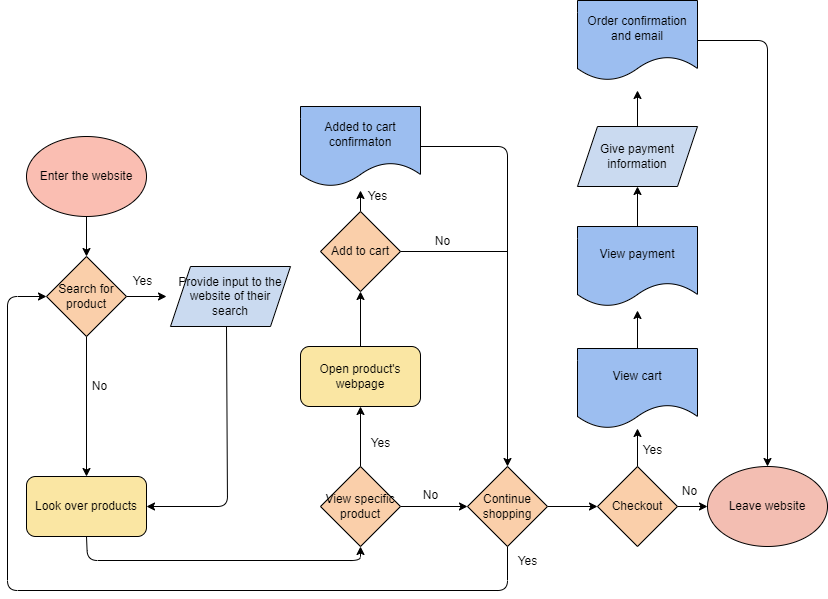

The diagram above was exported from draw.io. Its source (the exported page's mxGraphModel, read from the mxfile embedded in the PNG):
<mxGraphModel dx="832" dy="587" grid="0" gridSize="10" guides="1" tooltips="1" connect="1" arrows="1" fold="1" page="1" pageScale="1" pageWidth="850" pageHeight="1100" background="#FFFFFF" math="0" shadow="0">
  <root>
    <mxCell id="0" />
    <mxCell id="1" parent="0" />
    <mxCell id="4" value="Enter the website" style="ellipse;whiteSpace=wrap;html=1;fillColor=#FABEB2;strokeColor=#000000;fontColor=#000000;" parent="1" vertex="1">
      <mxGeometry x="32" y="266" width="120" height="80" as="geometry" />
    </mxCell>
    <mxCell id="65" style="edgeStyle=none;html=1;exitX=0.5;exitY=1;exitDx=0;exitDy=0;entryX=0.5;entryY=0;entryDx=0;entryDy=0;strokeColor=#000000;" parent="1" source="5" target="10" edge="1">
      <mxGeometry relative="1" as="geometry" />
    </mxCell>
    <mxCell id="68" style="edgeStyle=none;html=1;exitX=1;exitY=0.5;exitDx=0;exitDy=0;strokeColor=#000000;" parent="1" source="5" edge="1">
      <mxGeometry relative="1" as="geometry">
        <mxPoint x="172" y="426" as="targetPoint" />
      </mxGeometry>
    </mxCell>
    <mxCell id="5" value="Search for product" style="rhombus;whiteSpace=wrap;html=1;strokeColor=#000000;fillColor=#FACFAA;fontColor=#000000;" parent="1" vertex="1">
      <mxGeometry x="52" y="386" width="80" height="80" as="geometry" />
    </mxCell>
    <mxCell id="6" value="" style="endArrow=classic;html=1;exitX=0.5;exitY=1;exitDx=0;exitDy=0;entryX=0.5;entryY=0;entryDx=0;entryDy=0;strokeColor=#000000;" parent="1" source="4" target="5" edge="1">
      <mxGeometry width="50" height="50" relative="1" as="geometry">
        <mxPoint x="82" y="426" as="sourcePoint" />
        <mxPoint x="182" y="576" as="targetPoint" />
      </mxGeometry>
    </mxCell>
    <mxCell id="70" style="edgeStyle=none;html=1;exitX=0.5;exitY=1;exitDx=0;exitDy=0;entryX=1;entryY=0.5;entryDx=0;entryDy=0;strokeColor=#000000;" parent="1" target="10" edge="1">
      <mxGeometry relative="1" as="geometry">
        <Array as="points">
          <mxPoint x="233" y="636" />
        </Array>
        <mxPoint x="232" y="456" as="sourcePoint" />
      </mxGeometry>
    </mxCell>
    <mxCell id="71" style="edgeStyle=none;html=1;exitX=0.5;exitY=1;exitDx=0;exitDy=0;entryX=0.5;entryY=1;entryDx=0;entryDy=0;strokeColor=#000000;" parent="1" source="10" target="12" edge="1">
      <mxGeometry relative="1" as="geometry">
        <Array as="points">
          <mxPoint x="93" y="690" />
          <mxPoint x="366" y="690" />
        </Array>
      </mxGeometry>
    </mxCell>
    <mxCell id="10" value="Look over products" style="rounded=1;whiteSpace=wrap;html=1;strokeColor=#000000;fillColor=#FAE6A3;fontColor=#000000;" parent="1" vertex="1">
      <mxGeometry x="32" y="606" width="120" height="60" as="geometry" />
    </mxCell>
    <mxCell id="37" style="edgeStyle=none;html=1;exitX=0.5;exitY=0;exitDx=0;exitDy=0;entryX=0.5;entryY=1;entryDx=0;entryDy=0;strokeColor=#000000;" parent="1" source="12" target="36" edge="1">
      <mxGeometry relative="1" as="geometry" />
    </mxCell>
    <mxCell id="39" style="edgeStyle=none;html=1;exitX=1;exitY=0.5;exitDx=0;exitDy=0;entryX=0;entryY=0.5;entryDx=0;entryDy=0;strokeColor=#000000;" parent="1" source="12" target="38" edge="1">
      <mxGeometry relative="1" as="geometry" />
    </mxCell>
    <mxCell id="12" value="View specific product" style="rhombus;whiteSpace=wrap;html=1;strokeColor=#000000;fillColor=#FACFAA;fontColor=#000000;" parent="1" vertex="1">
      <mxGeometry x="326" y="596" width="80" height="80" as="geometry" />
    </mxCell>
    <mxCell id="15" value="No" style="text;html=1;align=center;verticalAlign=middle;resizable=0;points=[];autosize=1;strokeColor=none;fillColor=none;fontColor=#000000;" parent="1" vertex="1">
      <mxGeometry x="85" y="501" width="40" height="30" as="geometry" />
    </mxCell>
    <mxCell id="20" value="Yes" style="text;html=1;align=center;verticalAlign=middle;resizable=0;points=[];autosize=1;strokeColor=none;fillColor=none;fontColor=#000000;" parent="1" vertex="1">
      <mxGeometry x="366" y="558" width="40" height="30" as="geometry" />
    </mxCell>
    <mxCell id="25" value="No" style="text;html=1;align=center;verticalAlign=middle;resizable=0;points=[];autosize=1;strokeColor=none;fillColor=none;fontColor=#000000;" parent="1" vertex="1">
      <mxGeometry x="416" y="610" width="40" height="30" as="geometry" />
    </mxCell>
    <mxCell id="57" style="edgeStyle=none;html=1;exitX=0.5;exitY=0;exitDx=0;exitDy=0;entryX=0.075;entryY=0.3;entryDx=0;entryDy=0;entryPerimeter=0;strokeColor=#000000;" parent="1" source="26" target="41" edge="1">
      <mxGeometry relative="1" as="geometry" />
    </mxCell>
    <mxCell id="26" value="Add to cart" style="rhombus;whiteSpace=wrap;html=1;strokeColor=#000000;fillColor=#FACFAA;fontColor=#000000;" parent="1" vertex="1">
      <mxGeometry x="326" y="341" width="80" height="80" as="geometry" />
    </mxCell>
    <mxCell id="29" value="No" style="text;html=1;align=center;verticalAlign=middle;resizable=0;points=[];autosize=1;strokeColor=none;fillColor=none;fontColor=#000000;" parent="1" vertex="1">
      <mxGeometry x="428" y="356" width="40" height="30" as="geometry" />
    </mxCell>
    <mxCell id="43" style="edgeStyle=none;html=1;exitX=1;exitY=0.5;exitDx=0;exitDy=0;entryX=0.5;entryY=0;entryDx=0;entryDy=0;strokeColor=#000000;" parent="1" source="30" target="38" edge="1">
      <mxGeometry relative="1" as="geometry">
        <mxPoint x="513" y="386" as="targetPoint" />
        <Array as="points">
          <mxPoint x="513" y="276" />
        </Array>
      </mxGeometry>
    </mxCell>
    <mxCell id="30" value="Added to cart confirmaton" style="shape=document;whiteSpace=wrap;html=1;boundedLbl=1;strokeColor=#000000;fillColor=#9CBEF0;fontColor=#000000;" parent="1" vertex="1">
      <mxGeometry x="306" y="236" width="120" height="80" as="geometry" />
    </mxCell>
    <mxCell id="40" style="edgeStyle=none;html=1;exitX=0.5;exitY=0;exitDx=0;exitDy=0;entryX=0.5;entryY=1;entryDx=0;entryDy=0;strokeColor=#000000;" parent="1" source="36" target="26" edge="1">
      <mxGeometry relative="1" as="geometry" />
    </mxCell>
    <mxCell id="36" value="Open product's webpage" style="rounded=1;whiteSpace=wrap;html=1;strokeColor=#000000;fillColor=#FAE6A3;fontColor=#000000;" parent="1" vertex="1">
      <mxGeometry x="306" y="476" width="120" height="60" as="geometry" />
    </mxCell>
    <mxCell id="46" style="edgeStyle=none;html=1;exitX=0.5;exitY=1;exitDx=0;exitDy=0;entryX=0;entryY=0.5;entryDx=0;entryDy=0;strokeColor=#000000;" parent="1" source="38" target="5" edge="1">
      <mxGeometry relative="1" as="geometry">
        <mxPoint x="183" y="810" as="targetPoint" />
        <Array as="points">
          <mxPoint x="513" y="720" />
          <mxPoint x="13" y="720" />
          <mxPoint x="13" y="426" />
        </Array>
      </mxGeometry>
    </mxCell>
    <mxCell id="49" style="edgeStyle=none;html=1;exitX=1;exitY=0.5;exitDx=0;exitDy=0;entryX=0;entryY=0.5;entryDx=0;entryDy=0;strokeColor=#000000;" parent="1" source="38" target="48" edge="1">
      <mxGeometry relative="1" as="geometry" />
    </mxCell>
    <mxCell id="38" value="Continue shopping" style="rhombus;whiteSpace=wrap;html=1;strokeColor=#000000;fillColor=#FACFAA;fontColor=#000000;" parent="1" vertex="1">
      <mxGeometry x="473" y="596" width="80" height="80" as="geometry" />
    </mxCell>
    <mxCell id="41" value="Yes" style="text;html=1;align=center;verticalAlign=middle;resizable=0;points=[];autosize=1;strokeColor=none;fillColor=none;fontColor=#000000;" parent="1" vertex="1">
      <mxGeometry x="363" y="311" width="40" height="30" as="geometry" />
    </mxCell>
    <mxCell id="45" value="" style="endArrow=none;html=1;exitX=1;exitY=0.5;exitDx=0;exitDy=0;strokeColor=#000000;" parent="1" source="26" edge="1">
      <mxGeometry width="50" height="50" relative="1" as="geometry">
        <mxPoint x="453" y="466" as="sourcePoint" />
        <mxPoint x="513" y="381" as="targetPoint" />
      </mxGeometry>
    </mxCell>
    <mxCell id="47" value="Yes" style="text;html=1;align=center;verticalAlign=middle;resizable=0;points=[];autosize=1;strokeColor=none;fillColor=none;fontColor=#000000;" parent="1" vertex="1">
      <mxGeometry x="513" y="676" width="40" height="30" as="geometry" />
    </mxCell>
    <mxCell id="51" style="edgeStyle=none;html=1;exitX=1;exitY=0.5;exitDx=0;exitDy=0;entryX=0;entryY=0.5;entryDx=0;entryDy=0;strokeColor=#000000;" parent="1" source="48" target="50" edge="1">
      <mxGeometry relative="1" as="geometry" />
    </mxCell>
    <mxCell id="54" style="edgeStyle=none;html=1;exitX=0.5;exitY=0;exitDx=0;exitDy=0;strokeColor=#000000;" parent="1" source="48" target="52" edge="1">
      <mxGeometry relative="1" as="geometry" />
    </mxCell>
    <mxCell id="48" value="Checkout" style="rhombus;whiteSpace=wrap;html=1;strokeColor=#000000;fillColor=#FACFAA;fontColor=#000000;" parent="1" vertex="1">
      <mxGeometry x="603" y="596" width="80" height="80" as="geometry" />
    </mxCell>
    <mxCell id="50" value="Leave website" style="ellipse;whiteSpace=wrap;html=1;strokeColor=#000000;fontColor=#000000;fillColor=#f3beb2;" parent="1" vertex="1">
      <mxGeometry x="713" y="596" width="120" height="80" as="geometry" />
    </mxCell>
    <mxCell id="56" style="edgeStyle=none;html=1;exitX=0.5;exitY=0;exitDx=0;exitDy=0;strokeColor=#000000;" parent="1" source="52" edge="1">
      <mxGeometry relative="1" as="geometry">
        <mxPoint x="643" y="440" as="targetPoint" />
      </mxGeometry>
    </mxCell>
    <mxCell id="52" value="View cart" style="shape=document;whiteSpace=wrap;html=1;boundedLbl=1;strokeColor=#000000;fillColor=#9CBEF0;fontColor=#000000;" parent="1" vertex="1">
      <mxGeometry x="583" y="478" width="120" height="80" as="geometry" />
    </mxCell>
    <mxCell id="59" style="edgeStyle=none;html=1;exitX=0.5;exitY=0;exitDx=0;exitDy=0;entryX=0.5;entryY=1;entryDx=0;entryDy=0;strokeColor=#000000;" parent="1" source="55" edge="1">
      <mxGeometry relative="1" as="geometry">
        <mxPoint x="643" y="316" as="targetPoint" />
      </mxGeometry>
    </mxCell>
    <mxCell id="55" value="View payment" style="shape=document;whiteSpace=wrap;html=1;boundedLbl=1;strokeColor=#000000;fillColor=#9CBEF0;fontColor=#000000;" parent="1" vertex="1">
      <mxGeometry x="583" y="356" width="120" height="80" as="geometry" />
    </mxCell>
    <mxCell id="61" style="edgeStyle=none;html=1;exitX=0.5;exitY=0;exitDx=0;exitDy=0;strokeColor=#000000;" parent="1" edge="1">
      <mxGeometry relative="1" as="geometry">
        <mxPoint x="643" y="220" as="targetPoint" />
        <mxPoint x="643" y="256" as="sourcePoint" />
      </mxGeometry>
    </mxCell>
    <mxCell id="62" style="edgeStyle=none;html=1;exitX=1;exitY=0.5;exitDx=0;exitDy=0;entryX=0.5;entryY=0;entryDx=0;entryDy=0;strokeColor=#000000;" parent="1" source="60" target="50" edge="1">
      <mxGeometry relative="1" as="geometry">
        <Array as="points">
          <mxPoint x="773" y="170" />
        </Array>
      </mxGeometry>
    </mxCell>
    <mxCell id="60" value="Order confirmation and email" style="shape=document;whiteSpace=wrap;html=1;boundedLbl=1;strokeColor=#000000;fillColor=#9CBEF0;fontColor=#000000;" parent="1" vertex="1">
      <mxGeometry x="583" y="130" width="120" height="80" as="geometry" />
    </mxCell>
    <mxCell id="9" value="Yes" style="text;html=1;align=center;verticalAlign=middle;resizable=0;points=[];autosize=1;strokeColor=none;fillColor=none;fontColor=#000000;" parent="1" vertex="1">
      <mxGeometry x="128" y="396" width="40" height="30" as="geometry" />
    </mxCell>
    <mxCell id="72" value="No" style="text;html=1;align=center;verticalAlign=middle;resizable=0;points=[];autosize=1;strokeColor=none;fillColor=none;fontColor=#000000;" parent="1" vertex="1">
      <mxGeometry x="675" y="606" width="40" height="30" as="geometry" />
    </mxCell>
    <mxCell id="73" value="Yes" style="text;html=1;align=center;verticalAlign=middle;resizable=0;points=[];autosize=1;strokeColor=none;fillColor=none;fontColor=#000000;" parent="1" vertex="1">
      <mxGeometry x="638" y="565" width="40" height="30" as="geometry" />
    </mxCell>
    <mxCell id="74" value="&lt;span style=&quot;color: rgb(0, 0, 0);&quot;&gt;Provide input to the website of their search&lt;/span&gt;" style="shape=parallelogram;perimeter=parallelogramPerimeter;whiteSpace=wrap;html=1;fixedSize=1;fillColor=#CADAF0;strokeColor=#000000;" vertex="1" parent="1">
      <mxGeometry x="176" y="396" width="120" height="60" as="geometry" />
    </mxCell>
    <mxCell id="75" value="&lt;span style=&quot;color: rgb(0, 0, 0);&quot;&gt;Give payment information&lt;/span&gt;" style="shape=parallelogram;perimeter=parallelogramPerimeter;whiteSpace=wrap;html=1;fixedSize=1;fillColor=#CADAF0;strokeColor=#000000;" vertex="1" parent="1">
      <mxGeometry x="583" y="256" width="120" height="60" as="geometry" />
    </mxCell>
  </root>
</mxGraphModel>